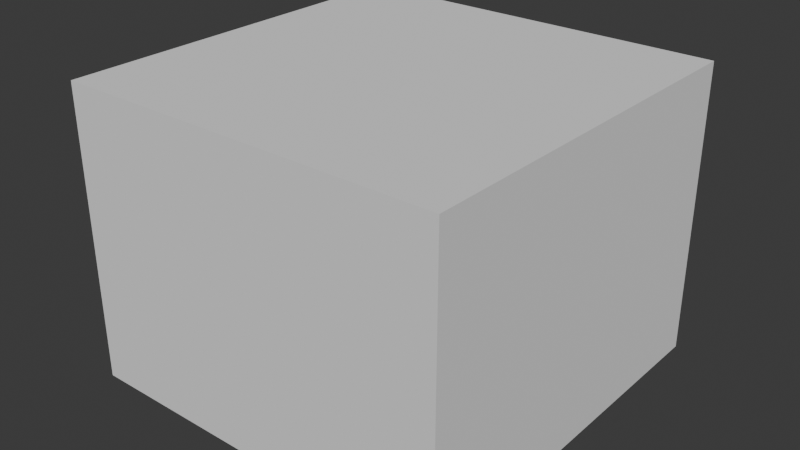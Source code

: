 # Source: trex.blend  (saved by Blender 4.3.34; exported with 4.5.12 LTS)
import bpy
from mathutils import Matrix  # noqa: F401  (used for matrix-valued properties, if any)

bpy.ops.wm.read_factory_settings(use_empty=True)
scene = bpy.context.scene
scene.name = 'Scene'

# ---- collections
col_trex = bpy.data.collections.new('trex'); scene.collection.children.link(col_trex)
col_trex_001 = bpy.data.collections.new('trex.001'); col_trex.children.link(col_trex_001)

# ---- images (referenced by path relative to the original .blend; pixels are not part of the script)
import os
ASSET_DIR = os.environ.get("B2B_ASSET_DIR", "")  # directory of the original .blend (textures are referenced by path, not embedded)
HERE = os.path.dirname(os.path.abspath(__file__))  # packed textures are extracted next to this script under _unpacked/

def load_image(name, relpath, width, height, colorspace="sRGB"):
    """Load a texture the original file referenced (path relative to the .blend, or extracted next to this script)."""
    p = next((c for c in (os.path.join(HERE, relpath), os.path.join(ASSET_DIR, relpath)) if relpath and os.path.exists(c)), "")
    if p:
        img = bpy.data.images.load(p, check_existing=True)
        img.name = name
    else:  # same state as the original file: an image datablock whose file is absent (Cycles renders it pink)
        img = bpy.data.images.new(name, width, height)
        img.source = "FILE"
        img.filepath = "//" + (relpath or name)
    img.colorspace_settings.name = colorspace
    return img
img_default_m_png = load_image('default_m.png', '', 1024, 1024, 'sRGB')
img_default_n_png = load_image('default_n.png', '', 1024, 1024, 'sRGB')
img_trex_d_png = load_image('trex_d.png', 'trex_d.png', 1024, 1024, 'sRGB')

# ---- materials (node trees are filled in below, after node groups)
mat_trex = bpy.data.materials.new('trex')
mat_trex.use_transparent_shadow = False
mat_trex.preview_render_type = 'FLAT'

# ---- material node trees
mat_trex.use_nodes = True; mat_trex.node_tree.nodes.clear()
_N = mat_trex.node_tree.nodes; _L = mat_trex.node_tree.links
n0 = _N.new('ShaderNodeSeparateXYZ'); n0.name = 'Separate XYZ'; n0.location = (-214, -143)
n1 = _N.new('ShaderNodeOutputMaterial'); n1.name = 'Material Output'; n1.location = (408, 311)
n2 = _N.new('ShaderNodeNormalMap'); n2.name = 'Normal Map'; n2.location = (-187, 74)
n3 = _N.new('ShaderNodeTexImage'); n3.name = 'Image Texture.002'; n3.location = (-520, -263)
n3.label = 'textureMaterial'
n3.image = img_default_m_png
n4 = _N.new('ShaderNodeTexImage'); n4.name = 'Image Texture.001'; n4.location = (-507, 33)
n4.label = 'textureNormal'
n4.image = img_default_n_png
n5 = _N.new('ShaderNodeBsdfPrincipled'); n5.name = 'Principled BSDF'; n5.location = (103, 244)
n5.label = 'Principled BSDF'
n5.inputs[3].default_value = 1.45
n6 = _N.new('ShaderNodeTexImage'); n6.name = 'Image Texture'; n6.location = (-515, 362)
n6.label = 'textureBase'
n6.image = img_trex_d_png
_L.new(n5.outputs[0], n1.inputs[0])
_L.new(n6.outputs[0], n5.inputs[0])
_L.new(n2.outputs[0], n5.inputs[5])
_L.new(n3.outputs[0], n0.inputs[0])
_L.new(n0.outputs[0], n5.inputs[2])
_L.new(n0.outputs[1], n5.inputs[1])
_L.new(n0.outputs[2], n5.inputs[27])
_L.new(n4.outputs[0], n2.inputs[1])
n1.is_active_output = True

# ---- world
world_world = bpy.data.worlds.new('World'); scene.world = world_world
world_world.use_nodes = True; world_world.node_tree.nodes.clear()
_N = world_world.node_tree.nodes; _L = world_world.node_tree.links
n0 = _N.new('ShaderNodeOutputWorld'); n0.name = 'World Output'; n0.location = (300, 300)
n1 = _N.new('ShaderNodeBackground'); n1.name = 'Background'; n1.location = (10, 300)
n1.inputs[0].default_value = (0.05088, 0.05088, 0.05088, 1.0)
_L.new(n1.outputs[0], n0.inputs[0])
n0.is_active_output = True
world_world.color = (0.05088, 0.05088, 0.05088)
world_world.use_sun_shadow = False
world_world.sun_shadow_jitter_overblur = 0.0

# ---- meshes
me_cube = bpy.data.meshes.new('Cube')
me_cube.from_pydata([(-1.0, -1.0, -1.0), (-1.0, -1.0, 1.0), (-1.0, 1.0, -1.0), (-1.0, 1.0, 1.0), (1.0, -1.0, -1.0), (1.0, -1.0, 1.0), (1.0, 1.0, -1.0), (1.0, 1.0, 1.0)], [], [(0, 1, 3, 2), (2, 3, 7, 6), (6, 7, 5, 4), (4, 5, 1, 0), (2, 6, 4, 0), (7, 3, 1, 5)])
_uv = me_cube.uv_layers.new(name='UVMap')
_uv.uv.foreach_set('vector', [0.375, 0.0, 0.625, 0.0, 0.625, 0.25, 0.375, 0.25, 0.375, 0.25, 0.625, 0.25, 0.625, 0.5, 0.375, 0.5, 0.375, 0.5, 0.625, 0.5, 0.625, 0.75, 0.375, 0.75, 0.375, 0.75, 0.625, 0.75, 0.625, 1.0, 0.375, 1.0, 0.125, 0.5, 0.375, 0.5, 0.375, 0.75, 0.125, 0.75, 0.625, 0.5, 0.875, 0.5, 0.875, 0.75, 0.625, 0.75])
me_cube.update()
me_cylinder = bpy.data.meshes.new('Cylinder')
me_cylinder.from_pydata([], [], [])
me_cylinder.materials.append(None)
me_cylinder.update()
arm_armature = bpy.data.armatures.new('Armature')  # bones are not reproduced

# ---- objects
ob_transform = bpy.data.objects.new('transform', None)
ob_collision = bpy.data.objects.new('COLLISION', me_cube)
ob_armature = bpy.data.objects.new('Armature', arm_armature)
ob_trex = bpy.data.objects.new('Trex', me_cylinder)

# ---- transforms, parenting, visibility, modifiers, constraints
ob_transform.location = (0.0, 0.0, 0.0)
ob_collision.location = (-4.768e-07, 1.087, 7.609)
ob_collision.scale = (10.0, 10.0, 7.613)
ob_collision.display_type = 'BOUNDS'
ob_collision.display_bounds_type = 'CYLINDER'
ob_armature.parent = ob_transform
ob_armature.location = (0.0, 0.0, 0.0)
ob_armature.rotation_euler = (1.571, 0.0, 0.0)
ob_trex.parent = ob_armature
ob_trex.location = (9.166e-08, 7.888e-08, 3.657e-15)
ob_trex.rotation_euler = (-1.571, 0.0, 0.0)
ob_trex.color = (0.8, 0.8, 0.8, 1.0)
ob_trex.material_slots[0].link = 'OBJECT'; ob_trex.material_slots[0].material = mat_trex
_vg = ob_trex.vertex_groups.new(name='root')
_vg = ob_trex.vertex_groups.new(name='Body')
_vg = ob_trex.vertex_groups.new(name='FrontLeg.R')
_vg = ob_trex.vertex_groups.new(name='FrontUpLeg.R')
_vg = ob_trex.vertex_groups.new(name='FrontLowLeg.R')
_vg = ob_trex.vertex_groups.new(name='FrontFoot.R')
_vg = ob_trex.vertex_groups.new(name='BackLeg.R')
_vg = ob_trex.vertex_groups.new(name='BackUpLeg.R')
_vg = ob_trex.vertex_groups.new(name='BackLowLeg.R')
_vg = ob_trex.vertex_groups.new(name='FrontLeg.L')
_vg = ob_trex.vertex_groups.new(name='FrontUpLeg.L')
_vg = ob_trex.vertex_groups.new(name='FrontLowLeg.L')
_vg = ob_trex.vertex_groups.new(name='FrontFoot.L')
_vg = ob_trex.vertex_groups.new(name='BackLeg.L')
_vg = ob_trex.vertex_groups.new(name='BackUpLeg.L')
_vg = ob_trex.vertex_groups.new(name='BackLowLeg.L')
_vg = ob_trex.vertex_groups.new(name='Back')
_vg = ob_trex.vertex_groups.new(name='Tail1')
_vg = ob_trex.vertex_groups.new(name='Tail2')
_vg = ob_trex.vertex_groups.new(name='Tail3')
_vg = ob_trex.vertex_groups.new(name='Tail4')
_vg = ob_trex.vertex_groups.new(name='Tail5')
_vg = ob_trex.vertex_groups.new(name='Torso')
_vg = ob_trex.vertex_groups.new(name='Shoulders')
_vg = ob_trex.vertex_groups.new(name='Neck')
_vg = ob_trex.vertex_groups.new(name='Head')
_vg = ob_trex.vertex_groups.new(name='BackFoot.R')
_vg = ob_trex.vertex_groups.new(name='BackFoot.L')
_m = ob_trex.modifiers.new('Armature', 'ARMATURE')
_m.object = ob_armature

# ---- collection membership
col_trex.objects.link(ob_transform)
col_trex.objects.link(ob_collision)
col_trex_001.objects.link(ob_armature)
col_trex_001.objects.link(ob_trex)

# ---- scene / render settings (as saved in the file)
scene.frame_start = 1; scene.frame_end = 250; scene.frame_set(1)
scene.render.engine = 'BLENDER_EEVEE_NEXT'
scene.cycles.sampling_pattern = 'TABULATED_SOBOL'
scene.eevee.ray_tracing_options.trace_max_roughness = 0.0
bpy.context.view_layer.update()

# ---- added for rendering (the .blend has no active camera and no usable light): camera, sun
cam_auto = bpy.data.cameras.new('AutoCamera')
cam_auto.lens = 50.0
cam_auto.sensor_width = 36.0
cam_auto.clip_end = 1000.0
ob_auto_camera = bpy.data.objects.new('AutoCamera', cam_auto)
scene.collection.objects.link(ob_auto_camera)
ob_auto_camera.location = (29.7197, -34.5767, 31.3845)
ob_auto_camera.rotation_euler = (1.09748, -7.21219e-08, 0.694738)
scene.camera = ob_auto_camera
light_auto_sun = bpy.data.lights.new('AutoSun', 'SUN')
light_auto_sun.energy = 3.0
light_auto_sun.angle = 0.0523599
ob_auto_sun = bpy.data.objects.new('AutoSun', light_auto_sun)
scene.collection.objects.link(ob_auto_sun)
ob_auto_sun.rotation_euler = (0.872665, 0.174533, 0.523599)
bpy.context.view_layer.update()
